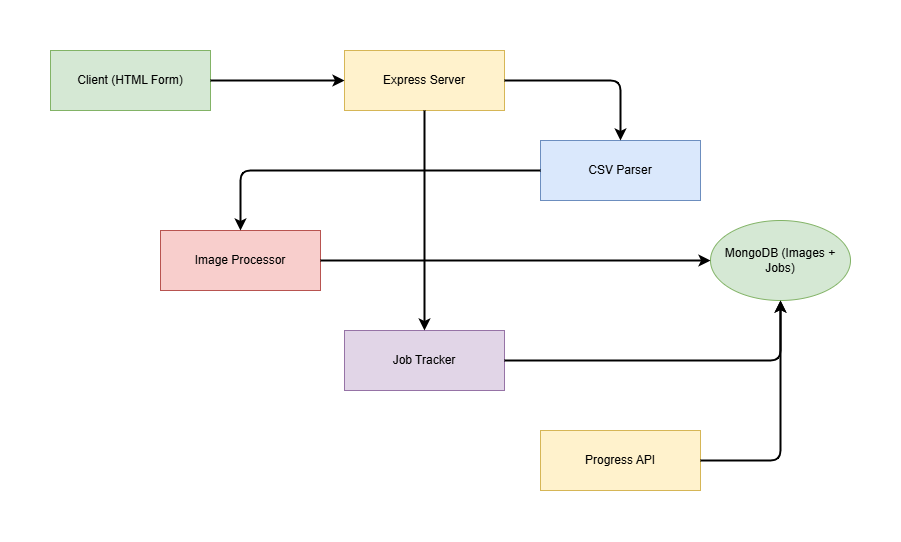

The diagram above was exported from draw.io. Its source (the exported page's mxGraphModel, read from the mxfile embedded in the PNG):
<mxGraphModel dx="875" dy="503" grid="1" gridSize="10" guides="1" tooltips="1" connect="1" arrows="1" fold="1" page="1" pageScale="1" pageWidth="827" pageHeight="1169" math="0" shadow="0">
  <root>
    <mxCell id="0" />
    <mxCell id="1" parent="0" />
    <mxCell id="client" value="Client (HTML Form)" style="shape=rectangle;whiteSpace=wrap;fillColor=#D5E8D4;strokeColor=#82B366;" parent="1" vertex="1">
      <mxGeometry x="40" y="40" width="160" height="60" as="geometry" />
    </mxCell>
    <mxCell id="server" value="Express Server" style="shape=rectangle;whiteSpace=wrap;fillColor=#FFF2CC;strokeColor=#D6B656;" parent="1" vertex="1">
      <mxGeometry x="334" y="40" width="160" height="60" as="geometry" />
    </mxCell>
    <mxCell id="csv-parser" value="CSV Parser" style="shape=rectangle;whiteSpace=wrap;fillColor=#DAE8FC;strokeColor=#6C8EBF;" parent="1" vertex="1">
      <mxGeometry x="530" y="130" width="160" height="60" as="geometry" />
    </mxCell>
    <mxCell id="image-processor" value="Image Processor" style="shape=rectangle;whiteSpace=wrap;fillColor=#F8CECC;strokeColor=#B85450;" parent="1" vertex="1">
      <mxGeometry x="150" y="220" width="160" height="60" as="geometry" />
    </mxCell>
    <mxCell id="job-tracker" value="Job Tracker" style="shape=rectangle;whiteSpace=wrap;fillColor=#E1D5E7;strokeColor=#9673A6;" parent="1" vertex="1">
      <mxGeometry x="334" y="320" width="160" height="60" as="geometry" />
    </mxCell>
    <mxCell id="progress-api" value="Progress API" style="shape=rectangle;whiteSpace=wrap;fillColor=#FFF2CC;strokeColor=#D6B656;" parent="1" vertex="1">
      <mxGeometry x="530" y="420" width="160" height="60" as="geometry" />
    </mxCell>
    <mxCell id="mongodb" value="MongoDB (Images + Jobs)" style="shape=ellipse;whiteSpace=wrap;fillColor=#D5E8D4;strokeColor=#82B366;" parent="1" vertex="1">
      <mxGeometry x="700" y="210" width="140" height="80" as="geometry" />
    </mxCell>
    <mxCell id="client-to-server" style="edgeStyle=orthogonalEdgeStyle;rounded=1;strokeWidth=2;" parent="1" source="client" target="server" edge="1">
      <mxGeometry relative="1" as="geometry" />
    </mxCell>
    <mxCell id="server-to-parser" style="edgeStyle=orthogonalEdgeStyle;rounded=1;strokeWidth=2;" parent="1" source="server" target="csv-parser" edge="1">
      <mxGeometry relative="1" as="geometry" />
    </mxCell>
    <mxCell id="parser-to-processor" style="edgeStyle=orthogonalEdgeStyle;rounded=1;strokeWidth=2;" parent="1" source="csv-parser" target="image-processor" edge="1">
      <mxGeometry relative="1" as="geometry" />
    </mxCell>
    <mxCell id="processor-to-db" style="edgeStyle=orthogonalEdgeStyle;rounded=1;strokeWidth=2;" parent="1" source="image-processor" target="mongodb" edge="1">
      <mxGeometry relative="1" as="geometry" />
    </mxCell>
    <mxCell id="server-to-jobtracker" style="edgeStyle=orthogonalEdgeStyle;rounded=1;strokeWidth=2;" parent="1" source="server" target="job-tracker" edge="1">
      <mxGeometry relative="1" as="geometry" />
    </mxCell>
    <mxCell id="jobtracker-to-db" style="edgeStyle=orthogonalEdgeStyle;rounded=1;strokeWidth=2;" parent="1" source="job-tracker" target="mongodb" edge="1">
      <mxGeometry relative="1" as="geometry" />
    </mxCell>
    <mxCell id="progress-api-to-db" style="edgeStyle=orthogonalEdgeStyle;rounded=1;strokeWidth=2;" parent="1" source="progress-api" target="mongodb" edge="1">
      <mxGeometry relative="1" as="geometry" />
    </mxCell>
  </root>
</mxGraphModel>